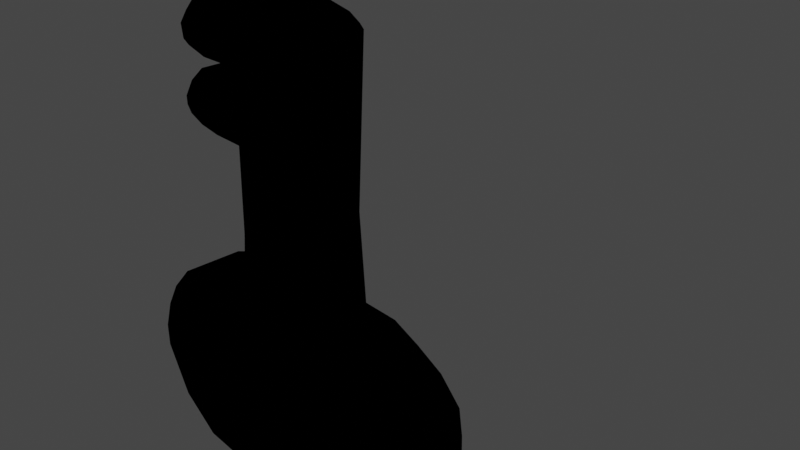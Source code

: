 # Source: iave.blend  (saved by Blender 3.6.11; exported with 4.5.12 LTS)
import bpy
from mathutils import Matrix  # noqa: F401  (used for matrix-valued properties, if any)

bpy.ops.wm.read_factory_settings(use_empty=True)
scene = bpy.context.scene
scene.name = 'Scene'

# ---- collections
col_collection = bpy.data.collections.new('Collection'); scene.collection.children.link(col_collection)

# ---- materials (node trees are filled in below, after node groups)
mat_material = bpy.data.materials.new('Material')
mat_material.alpha_threshold = 0.0
mat_material.use_transparent_shadow = False
mat_material.roughness = 0.5
mat_material.line_color = (0.0, 0.0, 0.0, 1.0)
mat_material_001 = bpy.data.materials.new('Material.001')
mat_material_001.alpha_threshold = 0.0
mat_material_001.use_transparent_shadow = False
mat_material_001.roughness = 0.5
mat_material_001.line_color = (0.0, 0.0, 0.0, 1.0)
mat_material_002 = bpy.data.materials.new('Material.002')
mat_material_002.alpha_threshold = 0.0
mat_material_002.use_transparent_shadow = False
mat_material_002.roughness = 0.5
mat_material_002.line_color = (0.0, 0.0, 0.0, 1.0)
mat_material_003 = bpy.data.materials.new('Material.003')
mat_material_003.alpha_threshold = 0.0
mat_material_003.use_backface_culling = True
mat_material_003.use_transparent_shadow = False
mat_material_003.roughness = 0.5
mat_material_003.line_color = (0.0, 0.0, 0.0, 1.0)

# ---- material node trees
mat_material.use_nodes = True; mat_material.node_tree.nodes.clear()
_N = mat_material.node_tree.nodes; _L = mat_material.node_tree.links
n0 = _N.new('ShaderNodeOutputMaterial'); n0.name = 'Material Output'; n0.location = (300, 300)
n1 = _N.new('ShaderNodeEmission'); n1.name = 'Emisión'; n1.location = (119, 256)
n1.inputs[0].default_value = (0.7379, 0.1912, 0.01471, 1.0)
_L.new(n1.outputs[0], n0.inputs[0])
n0.is_active_output = True
mat_material_001.use_nodes = True; mat_material_001.node_tree.nodes.clear()
_N = mat_material_001.node_tree.nodes; _L = mat_material_001.node_tree.links
n0 = _N.new('ShaderNodeOutputMaterial'); n0.name = 'Material Output'; n0.location = (300, 300)
n1 = _N.new('ShaderNodeEmission'); n1.name = 'Emisión'; n1.location = (119, 256)
n1.inputs[0].default_value = (0.4287, 0.1195, 0.0137, 1.0)
_L.new(n1.outputs[0], n0.inputs[0])
n0.is_active_output = True
mat_material_002.use_nodes = True; mat_material_002.node_tree.nodes.clear()
_N = mat_material_002.node_tree.nodes; _L = mat_material_002.node_tree.links
n0 = _N.new('ShaderNodeOutputMaterial'); n0.name = 'Material Output'; n0.location = (300, 300)
n1 = _N.new('ShaderNodeEmission'); n1.name = 'Emisión'; n1.location = (119, 256)
_L.new(n1.outputs[0], n0.inputs[0])
n0.is_active_output = True
mat_material_003.use_nodes = True; mat_material_003.node_tree.nodes.clear()
_N = mat_material_003.node_tree.nodes; _L = mat_material_003.node_tree.links
n0 = _N.new('ShaderNodeOutputMaterial'); n0.name = 'Material Output'; n0.location = (300, 300)
n1 = _N.new('ShaderNodeEmission'); n1.name = 'Emisión'; n1.location = (119, 256)
n1.inputs[0].default_value = (0.0, 0.0, 0.0, 1.0)
_L.new(n1.outputs[0], n0.inputs[0])
n0.is_active_output = True

# ---- world
world_world = bpy.data.worlds.new('World'); scene.world = world_world
world_world.use_nodes = True; world_world.node_tree.nodes.clear()
_N = world_world.node_tree.nodes; _L = world_world.node_tree.links
n0 = _N.new('ShaderNodeOutputWorld'); n0.name = 'World Output'; n0.location = (300, 300)
n1 = _N.new('ShaderNodeBackground'); n1.name = 'Background'; n1.location = (10, 300)
n1.inputs[0].default_value = (0.05088, 0.05088, 0.05088, 1.0)
_L.new(n1.outputs[0], n0.inputs[0])
n0.is_active_output = True
world_world.color = (0.05088, 0.05088, 0.05088)
world_world.use_sun_shadow = False
world_world.sun_shadow_jitter_overblur = 0.0

# ---- cameras
cam_camera = bpy.data.cameras.new('Camera')
cam_camera.clip_end = 100.0
cam_camera.ortho_scale = 7.314

# ---- lights
light_light = bpy.data.lights.new('Light', 'POINT')
light_light.transmission_factor = 0.0
light_light.energy = 1000.0
light_light.shadow_soft_size = 0.1
light_light.shadow_maximum_resolution = 0.006
light_light.use_absolute_resolution = True

# ---- meshes
me_cube = bpy.data.meshes.new('Cube')
me_cube.from_pydata([(-0.1215, -0.8703, 1.496), (-0.6671, -0.8703, 1.58), (-0.8145, -0.8703, 1.562), (-0.881, -0.8703, 1.507), (-0.8751, -0.8703, 1.451), (-0.8345, -0.8703, 1.394), (-0.2345, -1.0, 1.199), (-0.6868, -0.8703, 1.335), (-0.1519, -0.8703, 2.044), (-0.7937, -0.8703, 2.053), (-0.8515, -0.8703, 2.084), (-0.8699, -0.8703, 2.187), (-0.7554, -0.8703, 2.302), (-0.5349, -0.8703, 2.354), (-0.1461, -0.8703, 2.331), (0.3413, -0.8703, 2.235), (0.375, -0.8703, 2.207), (0.2743, -0.8703, 0.4476), (0.3644, -0.8703, -0.5167), (0.7807, -0.8703, -0.5465), (1.084, -0.8703, -0.6797), (1.39, -0.8703, -0.8436), (1.621, -0.8703, -1.088), (1.661, -0.8703, -1.369), (1.613, -0.8703, -1.728), (1.213, -0.8703, -2.142), (0.7216, -0.8703, -2.325), (0.1027, -0.8703, -2.356), (-0.9757, -0.8703, -2.261), (-1.389, -0.8703, -1.971), (-1.654, -0.8703, -1.487), (-1.66, -0.8703, -1.266), (-1.563, -0.8703, -0.9678), (-1.369, -0.8703, -0.7536), (-1.013, -0.8703, -0.6208), (-0.2123, -0.8703, -0.5337), (-0.1136, -0.8703, 0.3955), (-0.1136, -0.8703, 1.306), (0.6195, -0.8703, -0.8232), (0.4197, -0.8703, -0.8066), (0.8578, -0.8703, -0.9076), (1.094, -0.8703, -1.044), (1.239, -0.8703, -1.264), (1.236, -0.8703, -1.519), (1.111, -0.8703, -1.686), (0.9245, -0.8703, -1.858), (0.5856, -0.8703, -2.016), (0.1399, -0.8703, -2.087), (-0.486, -0.8703, -2.063), (-0.9176, -0.8703, -1.85), (-1.11, -0.8703, -1.62), (-1.201, -0.8703, -1.339), (-1.105, -0.8703, -1.111), (-0.9781, -0.8703, -0.9883), (-0.7759, -0.8703, -0.8598), (-0.2744, -0.8703, -0.7784), (-0.6868, -1.716, 1.335), (-0.8345, -1.716, 1.394), (-0.1519, -1.716, 2.044), (-0.7937, -1.716, 2.053), (-0.8699, -1.716, 2.187), (-0.7554, -1.716, 2.302), (-0.6671, -1.716, 1.58), (-0.1215, -1.716, 1.496), (-0.8751, -1.716, 1.451), (-0.881, -1.716, 1.507), (-0.8145, -1.716, 1.562), (-0.8515, -1.716, 2.084), (-0.5349, -1.716, 2.354), (-0.1461, -1.716, 2.331), (0.3413, -1.716, 2.235), (0.375, -1.716, 2.207), (0.2743, -1.716, 0.4476), (0.3644, -1.716, -0.5167), (0.4197, -1.716, -0.8066), (0.6195, -1.716, -0.8232), (0.8578, -1.716, -0.9076), (1.094, -1.716, -1.044), (1.239, -1.716, -1.264), (1.236, -1.716, -1.519), (1.111, -1.716, -1.686), (0.9245, -1.716, -1.858), (0.5856, -1.716, -2.016), (0.1399, -1.716, -2.087), (-0.486, -1.716, -2.063), (-0.9176, -1.716, -1.85), (-1.11, -1.716, -1.62), (-1.201, -1.716, -1.339), (-1.105, -1.716, -1.111), (-0.9781, -1.716, -0.9883), (-0.7759, -1.716, -0.8598), (-0.2744, -1.716, -0.7784), (-0.2123, -1.716, -0.5337), (-0.1136, -1.716, 0.3955), (-0.1136, -1.716, 1.306), (0.7807, -1.716, -0.5465), (1.084, -1.716, -0.6797), (1.39, -1.716, -0.8436), (1.621, -1.716, -1.088), (1.661, -1.716, -1.369), (1.613, -1.716, -1.728), (1.213, -1.716, -2.142), (0.7216, -1.716, -2.325), (0.1027, -1.716, -2.356), (-0.9757, -1.716, -2.261), (-1.389, -1.716, -1.971), (-1.654, -1.716, -1.487), (-1.66, -1.716, -1.266), (-1.563, -1.716, -0.9678), (-1.369, -1.716, -0.7536), (-1.013, -1.716, -0.6208), (-0.9123, -1.0, 1.295), (-0.7129, -1.0, 1.215), (-0.2664, -1.0, 1.925), (-0.8246, -1.0, 1.933), (-1.0, -1.0, 2.228), (-0.8166, -1.0, 2.411), (-0.6651, -1.0, 1.702), (-0.2504, -1.0, 1.638), (-0.992, -1.0, 1.407), (-1.008, -1.0, 1.558), (-0.8644, -1.0, 1.678), (-0.9601, -1.0, 2.005), (-0.5455, -1.0, 2.475), (-0.1308, -1.0, 2.451), (0.3955, -1.0, 2.348), (0.4991, -1.0, 2.26), (0.3955, -1.0, 0.4498), (0.4752, -1.0, -0.4034), (0.4123, -1.0, -0.9273), (0.5939, -1.0, -0.9423), (0.8071, -1.0, -1.018), (1.009, -1.0, -1.134), (1.118, -1.0, -1.3), (1.116, -1.0, -1.478), (1.021, -1.0, -1.604), (0.8563, -1.0, -1.756), (0.5499, -1.0, -1.899), (0.1327, -1.0, -1.965), (-0.4556, -1.0, -1.943), (-0.8414, -1.0, -1.752), (-1.002, -1.0, -1.561), (-1.072, -1.0, -1.345), (-1.003, -1.0, -1.181), (-0.9028, -1.0, -1.084), (-0.7321, -1.0, -0.9751), (-0.2671, -1.0, -0.8997), (-0.3222, -1.0, -0.4241), (-0.2345, -1.0, 0.4019), (-0.2345, -1.0, 1.191), (0.8101, -1.0, -0.4274), (1.137, -1.0, -0.5709), (1.464, -1.0, -0.7463), (1.735, -1.0, -1.033), (1.783, -1.0, -1.368), (1.727, -1.0, -1.783), (1.281, -1.0, -2.245), (0.7463, -1.0, -2.445), (0.1004, -1.0, -2.477), (-1.018, -1.0, -2.378), (-1.482, -1.0, -2.054), (-1.773, -1.0, -1.52), (-1.781, -1.0, -1.249), (-1.67, -1.0, -0.9058), (-1.439, -1.0, -0.6506), (-1.041, -1.0, -0.5023), (-0.7129, -1.586, 1.215), (-0.9123, -1.586, 1.295), (-0.2664, -1.586, 1.925), (-0.8246, -1.586, 1.933), (-1.0, -1.586, 2.228), (-0.8166, -1.586, 2.411), (-0.6651, -1.586, 1.702), (-0.2504, -1.586, 1.638), (-0.992, -1.586, 1.407), (-1.008, -1.586, 1.558), (-0.8644, -1.586, 1.678), (-0.9601, -1.586, 2.005), (-0.5455, -1.586, 2.475), (-0.1308, -1.586, 2.451), (0.3955, -1.586, 2.348), (0.4991, -1.586, 2.26), (0.3955, -1.586, 0.4498), (0.4752, -1.586, -0.4034), (0.4123, -1.586, -0.9273), (0.5939, -1.586, -0.9423), (0.8071, -1.586, -1.018), (1.009, -1.586, -1.134), (1.118, -1.586, -1.3), (1.116, -1.586, -1.478), (1.021, -1.586, -1.604), (0.8563, -1.586, -1.756), (0.5499, -1.586, -1.899), (0.1327, -1.586, -1.965), (-0.4556, -1.586, -1.943), (-0.8414, -1.586, -1.752), (-1.002, -1.586, -1.561), (-1.072, -1.586, -1.345), (-1.003, -1.586, -1.181), (-0.9028, -1.586, -1.084), (-0.7321, -1.586, -0.9751), (-0.2671, -1.586, -0.8997), (-0.3222, -1.586, -0.4241), (-0.2345, -1.586, 0.4019), (-0.2345, -1.586, 1.191), (0.8101, -1.586, -0.4274), (1.137, -1.586, -0.5709), (1.464, -1.586, -0.7463), (1.735, -1.586, -1.033), (1.783, -1.586, -1.368), (1.727, -1.586, -1.783), (1.281, -1.586, -2.245), (0.7463, -1.586, -2.445), (0.1004, -1.586, -2.477), (-1.018, -1.586, -2.378), (-1.482, -1.586, -2.054), (-1.773, -1.586, -1.52), (-1.781, -1.586, -1.249), (-1.67, -1.586, -0.9058), (-1.439, -1.586, -0.6506), (-1.041, -1.586, -0.5023), (-0.1376, -0.7939, 1.514), (-0.6665, -0.7978, 1.614), (-0.8287, -0.7987, 1.595), (-0.9151, -0.7992, 1.52), (-0.9083, -0.7985, 1.438), (-0.8565, -0.7987, 1.366), (-0.2464, -1.051, 1.26), (-0.6941, -0.798, 1.301), (-0.1706, -0.7949, 2.025), (-0.8025, -0.7984, 2.019), (-0.8812, -0.7992, 2.062), (-0.905, -0.7992, 2.198), (-0.7728, -0.7986, 2.333), (-0.5378, -0.7979, 2.387), (-0.1419, -0.7974, 2.364), (0.3567, -0.7985, 2.267), (0.4088, -0.7992, 2.221), (0.3063, -0.797, 0.4482), (0.3751, -0.7917, -0.5058), (0.7889, -0.7981, -0.513), (1.098, -0.7972, -0.6504), (1.41, -0.798, -0.8163), (1.653, -0.7987, -1.073), (1.695, -0.7978, -1.369), (1.645, -0.7988, -1.743), (1.232, -0.7983, -2.171), (0.7286, -0.7979, -2.359), (0.1021, -0.7974, -2.389), (-0.9878, -0.7985, -2.294), (-1.415, -0.7984, -1.995), (-1.687, -0.7984, -1.497), (-1.694, -0.7981, -1.261), (-1.593, -0.7983, -0.9503), (-1.389, -0.7984, -0.7245), (-1.021, -0.7978, -0.5879), (-0.2236, -0.7919, -0.5224), (-0.1456, -0.797, 0.3972), (-0.133, -0.7948, 1.288), (0.6133, -0.7959, -0.852), (0.4178, -0.7967, -0.8381), (0.8452, -0.7962, -0.9351), (1.076, -0.7951, -1.064), (1.214, -0.7946, -1.271), (1.212, -0.7944, -1.511), (1.089, -0.7962, -1.665), (0.9084, -0.7957, -1.834), (0.577, -0.7958, -1.988), (0.1381, -0.7961, -2.057), (-0.4791, -0.7952, -2.036), (-0.9004, -0.7953, -1.828), (-1.086, -0.7954, -1.607), (-1.177, -0.7941, -1.34), (-1.082, -0.7953, -1.127), (-0.9595, -0.7961, -1.012), (-0.766, -0.7953, -0.8859), (-0.2726, -0.7961, -0.8084), (-0.6941, -1.788, 1.301), (-0.8565, -1.787, 1.366), (-0.1706, -1.791, 2.025), (-0.8025, -1.788, 2.019), (-0.905, -1.787, 2.198), (-0.7728, -1.788, 2.333), (-0.6665, -1.788, 1.614), (-0.1376, -1.792, 1.514), (-0.9083, -1.788, 1.438), (-0.9151, -1.787, 1.52), (-0.8287, -1.787, 1.595), (-0.8812, -1.787, 2.062), (-0.5378, -1.788, 2.387), (-0.1419, -1.789, 2.364), (0.3567, -1.788, 2.267), (0.4088, -1.787, 2.221), (0.3063, -1.789, 0.4482), (0.3751, -1.794, -0.5058), (0.4178, -1.789, -0.8381), (0.6133, -1.79, -0.852), (0.8452, -1.79, -0.9351), (1.076, -1.791, -1.064), (1.214, -1.792, -1.271), (1.212, -1.792, -1.511), (1.089, -1.79, -1.665), (0.9084, -1.79, -1.834), (0.577, -1.79, -1.988), (0.1381, -1.79, -2.057), (-0.4791, -1.791, -2.036), (-0.9004, -1.791, -1.828), (-1.086, -1.791, -1.607), (-1.177, -1.792, -1.34), (-1.082, -1.791, -1.127), (-0.9595, -1.79, -1.012), (-0.766, -1.791, -0.8859), (-0.2726, -1.79, -0.8084), (-0.2236, -1.794, -0.5224), (-0.1456, -1.789, 0.3972), (-0.133, -1.791, 1.288), (0.7889, -1.788, -0.513), (1.098, -1.789, -0.6504), (1.41, -1.788, -0.8163), (1.653, -1.787, -1.073), (1.695, -1.788, -1.369), (1.645, -1.787, -1.743), (1.232, -1.788, -2.171), (0.7286, -1.788, -2.359), (0.1021, -1.789, -2.389), (-0.9878, -1.788, -2.294), (-1.415, -1.788, -1.995), (-1.687, -1.788, -1.497), (-1.694, -1.788, -1.261), (-1.593, -1.788, -0.9503), (-1.389, -1.788, -0.7245), (-1.021, -1.788, -0.5879), (-0.9585, -0.9717, 1.236), (-0.7289, -0.9715, 1.142), (-0.3131, -0.9571, 1.876), (-0.8431, -0.9716, 1.861), (-1.071, -0.9714, 2.25), (-0.853, -0.9717, 2.477), (-0.6638, -0.9714, 1.776), (-0.2932, -0.9516, 1.685), (-1.062, -0.9716, 1.38), (-1.077, -0.9714, 1.586), (-0.8941, -0.9717, 1.746), (-1.021, -0.9715, 1.961), (-0.5519, -0.9714, 2.55), (-0.1214, -0.9711, 2.525), (0.4279, -0.9716, 2.415), (0.5678, -0.9715, 2.289), (0.4697, -0.9702, 0.4511), (0.5231, -0.9587, -0.3545), (0.4077, -0.9706, -1.002), (0.5784, -0.9697, -1.015), (0.7761, -0.97, -1.085), (0.9586, -0.9685, -1.188), (1.048, -0.9677, -1.32), (1.047, -0.9674, -1.455), (0.966, -0.97, -1.554), (0.8151, -0.9694, -1.695), (0.5282, -0.9696, -1.829), (0.1283, -0.97, -1.891), (-0.4374, -0.9688, -1.871), (-0.7959, -0.9689, -1.694), (-0.938, -0.969, -1.525), (-0.9997, -0.9668, -1.348), (-0.9422, -0.9689, -1.222), (-0.8569, -0.9699, -1.142), (-0.7058, -0.9689, -1.044), (-0.2627, -0.9699, -0.9737), (-0.371, -0.9595, -0.3754), (-0.3087, -0.9703, 0.4059), (-0.2832, -0.9567, 1.145), (0.8281, -0.9715, -0.3548), (1.17, -0.9709, -0.5039), (1.509, -0.9714, -0.687), (1.803, -0.9717, -1.001), (1.858, -0.9714, -1.368), (1.794, -0.9717, -1.816), (1.322, -0.9716, -2.308), (0.7614, -0.9714, -2.518), (0.099, -0.9711, -2.551), (-1.044, -0.9716, -2.449), (-1.537, -0.9716, -2.104), (-1.846, -0.9716, -1.539), (-1.855, -0.9715, -1.238), (-1.735, -0.9716, -0.8683), (-1.481, -0.9716, -0.5887), (-1.058, -0.9713, -0.4296), (-0.7289, -1.615, 1.142), (-0.9585, -1.614, 1.236), (-0.3131, -1.629, 1.876), (-0.8431, -1.615, 1.861), (-1.071, -1.615, 2.25), (-0.853, -1.614, 2.477), (-0.6638, -1.615, 1.776), (-0.2932, -1.635, 1.685), (-1.062, -1.615, 1.38), (-1.077, -1.615, 1.586), (-0.8941, -1.614, 1.746), (-1.021, -1.615, 1.961), (-0.5519, -1.615, 2.55), (-0.1214, -1.615, 2.525), (0.4279, -1.615, 2.415), (0.5678, -1.615, 2.289), (0.4697, -1.616, 0.4511), (0.5231, -1.627, -0.3545), (0.4077, -1.616, -1.002), (0.5784, -1.616, -1.015), (0.7761, -1.616, -1.085), (0.9586, -1.618, -1.188), (1.048, -1.618, -1.32), (1.047, -1.619, -1.455), (0.966, -1.616, -1.554), (0.8151, -1.617, -1.695), (0.5282, -1.617, -1.829), (0.1283, -1.616, -1.891), (-0.4374, -1.617, -1.871), (-0.7959, -1.617, -1.694), (-0.938, -1.617, -1.525), (-0.9997, -1.619, -1.348), (-0.9422, -1.617, -1.222), (-0.8569, -1.616, -1.142), (-0.7058, -1.617, -1.044), (-0.2627, -1.616, -0.9737), (-0.371, -1.627, -0.3754), (-0.3087, -1.616, 0.4059), (-0.2832, -1.629, 1.145), (0.8281, -1.615, -0.3548), (1.17, -1.615, -0.5039), (1.509, -1.615, -0.687), (1.803, -1.614, -1.001), (1.858, -1.615, -1.368), (1.794, -1.614, -1.816), (1.322, -1.615, -2.308), (0.7614, -1.615, -2.518), (0.099, -1.615, -2.551), (-1.044, -1.615, -2.449), (-1.537, -1.615, -2.104), (-1.846, -1.615, -1.539), (-1.855, -1.615, -1.238), (-1.735, -1.615, -0.8683), (-1.481, -1.615, -0.5887), (-1.058, -1.615, -0.4296), (-1.376, -1.726, -1.075), (-1.381, -1.726, -0.9274), (-1.152, -1.726, -0.6984), (-0.9416, -1.726, -0.5887), (-0.641, -1.726, -0.6077), (-0.9655, -1.726, -0.7366), (-1.218, -1.726, -0.9035), (-0.8118, -1.726, 1.424), (-0.7211, -1.726, 1.476), (-0.4778, -1.726, 1.533), (-0.7784, -1.726, 1.581), (-0.8309, -1.726, 1.514), (-0.8404, -1.726, 2.182), (-0.7545, -1.726, 2.259), (-0.6639, -1.726, 2.325), (-0.4444, -1.726, 2.34), (-0.6591, -1.726, 2.383), (-0.8213, -1.726, 2.311), (0.9845, -1.736, -2.219), (1.163, -1.736, -2.172), (1.272, -1.736, -2.032), (1.123, -1.736, -2.157)], [(6, 112), (227, 333)], [(7, 5, 4, 3, 2, 1, 0, 8, 9, 10, 11, 12, 13, 14, 15, 16, 17, 18, 35, 36, 37), (56, 94, 93, 92, 73, 72, 71, 70, 69, 68, 61, 60, 67, 59, 58, 63, 62, 66, 65, 64, 57), (39, 18, 19, 38), (38, 19, 20, 40), (40, 20, 21, 41), (41, 21, 22, 42), (42, 22, 23, 43), (43, 23, 24, 44), (44, 24, 25, 45), (45, 25, 26, 46), (46, 26, 27, 47), (47, 27, 28, 48), (48, 28, 29, 49), (49, 29, 30, 50), (50, 30, 31, 51), (51, 31, 32, 52), (52, 32, 33, 53), (53, 33, 34, 54), (54, 34, 35, 55), (55, 35, 18, 39), (74, 75, 95, 73), (75, 76, 96, 95), (76, 77, 97, 96), (77, 78, 98, 97), (78, 79, 99, 98), (79, 80, 100, 99), (80, 81, 101, 100), (81, 82, 102, 101), (82, 83, 103, 102), (83, 84, 104, 103), (84, 85, 105, 104), (85, 86, 106, 105), (86, 87, 107, 106), (87, 88, 108, 107), (88, 89, 109, 108), (89, 90, 110, 109), (90, 91, 92, 110), (91, 74, 73, 92), (154, 153, 208, 209), (128, 127, 182, 183), (155, 154, 209, 210), (129, 130, 185, 184), (156, 155, 210, 211), (130, 131, 186, 185), (157, 156, 211, 212), (131, 132, 187, 186), (158, 157, 212, 213), (132, 133, 188, 187), (159, 158, 213, 214), (133, 134, 189, 188), (160, 159, 214, 215), (134, 135, 190, 189), (161, 160, 215, 216), (135, 136, 191, 190), (162, 161, 216, 217), (136, 137, 192, 191), (163, 162, 217, 218), (137, 138, 193, 192), (111, 112, 166, 167), (164, 163, 218, 219), (138, 139, 194, 193), (114, 113, 168, 169), (165, 164, 219, 220), (139, 140, 195, 194), (116, 115, 170, 171), (147, 165, 220, 202), (140, 141, 196, 195), (146, 129, 184, 201), (141, 142, 197, 196), (118, 117, 172, 173), (142, 143, 198, 197), (120, 119, 174, 175), (143, 144, 199, 198), (117, 121, 176, 172), (144, 145, 200, 199), (115, 122, 177, 170), (145, 146, 201, 200), (121, 120, 175, 176), (148, 147, 202, 203), (119, 111, 167, 174), (149, 148, 203, 204), (122, 114, 169, 177), (112, 149, 204, 166), (113, 118, 173, 168), (123, 116, 171, 178), (150, 128, 183, 205), (124, 123, 178, 179), (151, 150, 205, 206), (125, 124, 179, 180), (152, 151, 206, 207), (126, 125, 180, 181), (153, 152, 207, 208), (127, 126, 181, 182), (5, 7, 112, 111), (9, 8, 113, 114), (12, 11, 115, 116), (0, 1, 117, 118), (3, 4, 119, 120), (1, 2, 121, 117), (11, 10, 122, 115), (2, 3, 120, 121), (4, 5, 111, 119), (10, 9, 114, 122), (8, 0, 118, 113), (13, 12, 116, 123), (14, 13, 123, 124), (15, 14, 124, 125), (16, 15, 125, 126), (17, 16, 126, 127), (18, 17, 127, 128), (39, 38, 130, 129), (38, 40, 131, 130), (40, 41, 132, 131), (41, 42, 133, 132), (42, 43, 134, 133), (43, 44, 135, 134), (44, 45, 136, 135), (45, 46, 137, 136), (46, 47, 138, 137), (47, 48, 139, 138), (48, 49, 140, 139), (49, 50, 141, 140), (50, 51, 142, 141), (51, 52, 143, 142), (52, 53, 144, 143), (53, 54, 145, 144), (54, 55, 146, 145), (36, 35, 147, 148), (37, 36, 148, 149), (7, 37, 149, 112), (19, 18, 128, 150), (20, 19, 150, 151), (21, 20, 151, 152), (22, 21, 152, 153), (23, 22, 153, 154), (24, 23, 154, 155), (25, 24, 155, 156), (26, 25, 156, 157), (27, 26, 157, 158), (28, 27, 158, 159), (29, 28, 159, 160), (30, 29, 160, 161), (31, 30, 161, 162), (32, 31, 162, 163), (33, 32, 163, 164), (34, 33, 164, 165), (35, 34, 165, 147), (55, 39, 129, 146), (56, 57, 167, 166), (58, 59, 169, 168), (60, 61, 171, 170), (62, 63, 173, 172), (64, 65, 175, 174), (66, 62, 172, 176), (67, 60, 170, 177), (65, 66, 176, 175), (57, 64, 174, 167), (59, 67, 177, 169), (63, 58, 168, 173), (61, 68, 178, 171), (68, 69, 179, 178), (69, 70, 180, 179), (70, 71, 181, 180), (71, 72, 182, 181), (72, 73, 183, 182), (75, 74, 184, 185), (76, 75, 185, 186), (77, 76, 186, 187), (78, 77, 187, 188), (79, 78, 188, 189), (80, 79, 189, 190), (81, 80, 190, 191), (82, 81, 191, 192), (83, 82, 192, 193), (84, 83, 193, 194), (85, 84, 194, 195), (86, 85, 195, 196), (87, 86, 196, 197), (88, 87, 197, 198), (89, 88, 198, 199), (90, 89, 199, 200), (91, 90, 200, 201), (92, 93, 203, 202), (93, 94, 204, 203), (94, 56, 166, 204), (73, 95, 205, 183), (95, 96, 206, 205), (96, 97, 207, 206), (97, 98, 208, 207), (98, 99, 209, 208), (99, 100, 210, 209), (100, 101, 211, 210), (101, 102, 212, 211), (102, 103, 213, 212), (103, 104, 214, 213), (104, 105, 215, 214), (105, 106, 216, 215), (106, 107, 217, 216), (107, 108, 218, 217), (108, 109, 219, 218), (109, 110, 220, 219), (110, 92, 202, 220), (74, 91, 201, 184), (228, 258, 257, 256, 239, 238, 237, 236, 235, 234, 233, 232, 231, 230, 229, 221, 222, 223, 224, 225, 226), (277, 278, 285, 286, 287, 283, 284, 279, 280, 288, 281, 282, 289, 290, 291, 292, 293, 294, 313, 314, 315), (260, 259, 240, 239), (259, 261, 241, 240), (261, 262, 242, 241), (262, 263, 243, 242), (263, 264, 244, 243), (264, 265, 245, 244), (265, 266, 246, 245), (266, 267, 247, 246), (267, 268, 248, 247), (268, 269, 249, 248), (269, 270, 250, 249), (270, 271, 251, 250), (271, 272, 252, 251), (272, 273, 253, 252), (273, 274, 254, 253), (274, 275, 255, 254), (275, 276, 256, 255), (276, 260, 239, 256), (295, 294, 316, 296), (296, 316, 317, 297), (297, 317, 318, 298), (298, 318, 319, 299), (299, 319, 320, 300), (300, 320, 321, 301), (301, 321, 322, 302), (302, 322, 323, 303), (303, 323, 324, 304), (304, 324, 325, 305), (305, 325, 326, 306), (306, 326, 327, 307), (307, 327, 328, 308), (308, 328, 329, 309), (309, 329, 330, 310), (310, 330, 331, 311), (311, 331, 313, 312), (312, 313, 294, 295), (375, 430, 429, 374), (349, 404, 403, 348), (376, 431, 430, 375), (350, 405, 406, 351), (377, 432, 431, 376), (351, 406, 407, 352), (378, 433, 432, 377), (352, 407, 408, 353), (379, 434, 433, 378), (353, 408, 409, 354), (380, 435, 434, 379), (354, 409, 410, 355), (381, 436, 435, 380), (355, 410, 411, 356), (382, 437, 436, 381), (356, 411, 412, 357), (383, 438, 437, 382), (357, 412, 413, 358), (384, 439, 438, 383), (358, 413, 414, 359), (332, 388, 387, 333), (385, 440, 439, 384), (359, 414, 415, 360), (335, 390, 389, 334), (386, 441, 440, 385), (360, 415, 416, 361), (337, 392, 391, 336), (368, 423, 441, 386), (361, 416, 417, 362), (367, 422, 405, 350), (362, 417, 418, 363), (339, 394, 393, 338), (363, 418, 419, 364), (341, 396, 395, 340), (364, 419, 420, 365), (338, 393, 397, 342), (365, 420, 421, 366), (336, 391, 398, 343), (366, 421, 422, 367), (342, 397, 396, 341), (369, 424, 423, 368), (340, 395, 388, 332), (370, 425, 424, 369), (343, 398, 390, 335), (333, 387, 425, 370), (334, 389, 394, 339), (344, 399, 392, 337), (371, 426, 404, 349), (345, 400, 399, 344), (372, 427, 426, 371), (346, 401, 400, 345), (373, 428, 427, 372), (347, 402, 401, 346), (374, 429, 428, 373), (348, 403, 402, 347), (226, 332, 333, 228), (230, 335, 334, 229), (233, 337, 336, 232), (221, 339, 338, 222), (224, 341, 340, 225), (222, 338, 342, 223), (232, 336, 343, 231), (223, 342, 341, 224), (225, 340, 332, 226), (231, 343, 335, 230), (229, 334, 339, 221), (234, 344, 337, 233), (235, 345, 344, 234), (236, 346, 345, 235), (237, 347, 346, 236), (238, 348, 347, 237), (239, 349, 348, 238), (260, 350, 351, 259), (259, 351, 352, 261), (261, 352, 353, 262), (262, 353, 354, 263), (263, 354, 355, 264), (264, 355, 356, 265), (265, 356, 357, 266), (266, 357, 358, 267), (267, 358, 359, 268), (268, 359, 360, 269), (269, 360, 361, 270), (270, 361, 362, 271), (271, 362, 363, 272), (272, 363, 364, 273), (273, 364, 365, 274), (274, 365, 366, 275), (275, 366, 367, 276), (257, 369, 368, 256), (258, 370, 369, 257), (228, 333, 370, 258), (240, 371, 349, 239), (241, 372, 371, 240), (242, 373, 372, 241), (243, 374, 373, 242), (244, 375, 374, 243), (245, 376, 375, 244), (246, 377, 376, 245), (247, 378, 377, 246), (248, 379, 378, 247), (249, 380, 379, 248), (250, 381, 380, 249), (251, 382, 381, 250), (252, 383, 382, 251), (253, 384, 383, 252), (254, 385, 384, 253), (255, 386, 385, 254), (256, 368, 386, 255), (276, 367, 350, 260), (277, 387, 388, 278), (279, 389, 390, 280), (281, 391, 392, 282), (283, 393, 394, 284), (285, 395, 396, 286), (287, 397, 393, 283), (288, 398, 391, 281), (286, 396, 397, 287), (278, 388, 395, 285), (280, 390, 398, 288), (284, 394, 389, 279), (282, 392, 399, 289), (289, 399, 400, 290), (290, 400, 401, 291), (291, 401, 402, 292), (292, 402, 403, 293), (293, 403, 404, 294), (296, 406, 405, 295), (297, 407, 406, 296), (298, 408, 407, 297), (299, 409, 408, 298), (300, 410, 409, 299), (301, 411, 410, 300), (302, 412, 411, 301), (303, 413, 412, 302), (304, 414, 413, 303), (305, 415, 414, 304), (306, 416, 415, 305), (307, 417, 416, 306), (308, 418, 417, 307), (309, 419, 418, 308), (310, 420, 419, 309), (311, 421, 420, 310), (312, 422, 421, 311), (313, 423, 424, 314), (314, 424, 425, 315), (315, 425, 387, 277), (294, 404, 426, 316), (316, 426, 427, 317), (317, 427, 428, 318), (318, 428, 429, 319), (319, 429, 430, 320), (320, 430, 431, 321), (321, 431, 432, 322), (322, 432, 433, 323), (323, 433, 434, 324), (324, 434, 435, 325), (325, 435, 436, 326), (326, 436, 437, 327), (327, 437, 438, 328), (328, 438, 439, 329), (329, 439, 440, 330), (330, 440, 441, 331), (331, 441, 423, 313), (295, 405, 422, 312), (455, 456, 457, 458, 459, 454), (443, 444, 445, 446, 447, 448, 442), (450, 451, 452, 453, 449), (461, 462, 463, 460)])
me_cube.polygons.foreach_set('material_index', [0, 0, 0, 0, 0, 0, 0, 0, 0, 0, 0, 0, 0, 0, 0, 0, 0, 0, 0, 0, 0, 0, 0, 0, 0, 0, 0, 0, 0, 0, 0, 0, 0, 0, 0, 0, 0, 0, 1, 1, 1, 1, 1, 1, 1, 1, 1, 1, 1, 1, 1, 1, 1, 1, 1, 1, 1, 1, 1, 1, 1, 1, 1, 1, 1, 1, 1, 1, 1, 1, 1, 1, 1, 1, 1, 1, 1, 1, 1, 1, 1, 1, 1, 1, 1, 1, 1, 1, 1, 1, 1, 1, 1, 1, 1, 1, 1, 1, 1, 1, 1, 1, 1, 1, 1, 1, 1, 1, 1, 1, 1, 1, 1, 1, 1, 1, 1, 1, 1, 1, 1, 1, 1, 1, 1, 1, 1, 1, 1, 1, 1, 1, 1, 1, 1, 1, 1, 1, 1, 1, 1, 1, 1, 1, 1, 1, 1, 1, 1, 1, 1, 1, 1, 1, 1, 1, 1, 1, 1, 1, 1, 1, 1, 1, 1, 1, 1, 1, 1, 1, 1, 1, 1, 1, 1, 1, 1, 1, 1, 1, 1, 1, 1, 1, 1, 1, 1, 1, 1, 1, 1, 1, 1, 1, 1, 1, 1, 1, 1, 1, 1, 1, 1, 3, 3, 3, 3, 3, 3, 3, 3, 3, 3, 3, 3, 3, 3, 3, 3, 3, 3, 3, 3, 3, 3, 3, 3, 3, 3, 3, 3, 3, 3, 3, 3, 3, 3, 3, 3, 3, 3, 3, 3, 3, 3, 3, 3, 3, 3, 3, 3, 3, 3, 3, 3, 3, 3, 3, 3, 3, 3, 3, 3, 3, 3, 3, 3, 3, 3, 3, 3, 3, 3, 3, 3, 3, 3, 3, 3, 3, 3, 3, 3, 3, 3, 3, 3, 3, 3, 3, 3, 3, 3, 3, 3, 3, 3, 3, 3, 3, 3, 3, 3, 3, 3, 3, 3, 3, 3, 3, 3, 3, 3, 3, 3, 3, 3, 3, 3, 3, 3, 3, 3, 3, 3, 3, 3, 3, 3, 3, 3, 3, 3, 3, 3, 3, 3, 3, 3, 3, 3, 3, 3, 3, 3, 3, 3, 3, 3, 3, 3, 3, 3, 3, 3, 3, 3, 3, 3, 3, 3, 3, 3, 3, 3, 3, 3, 3, 3, 3, 3, 3, 3, 3, 3, 3, 3, 3, 3, 3, 3, 3, 3, 3, 3, 3, 3, 3, 3, 3, 3, 3, 3, 3, 3, 3, 3, 3, 3, 3, 3, 3, 3, 3, 3, 3, 2, 2, 2, 2])
_uv = me_cube.uv_layers.new(name='UVMap')
_uv.uv.foreach_set('vector', [0.0, 0.0, 0.0, 0.0, 0.0, 0.0, 0.0, 0.0, 0.0, 0.0, 0.0, 0.0, 0.0, 0.0, 0.0, 0.0, 0.0, 0.0, 0.0, 0.0, 0.0, 0.0, 0.0, 0.0, 0.0, 0.0, 0.0, 0.0, 0.0, 0.0, 0.0, 0.0, 0.0, 0.0, 0.0, 0.0, 0.0, 0.0, 0.0, 0.0, 0.0, 0.0, 0.0, 0.0, 0.0, 0.0, 0.0, 0.0, 0.0, 0.0, 0.0, 0.0, 0.0, 0.0, 0.0, 0.0, 0.0, 0.0, 0.0, 0.0, 0.0, 0.0, 0.0, 0.0, 0.0, 0.0, 0.0, 0.0, 0.0, 0.0, 0.0, 0.0, 0.0, 0.0, 0.0, 0.0, 0.0, 0.0, 0.0, 0.0, 0.0, 0.0, 0.0, 0.0, 0.0, 0.0, 0.0, 0.0, 0.0, 0.0, 0.0, 0.0, 0.0, 0.0, 0.0, 0.0, 0.0, 0.0, 0.0, 0.0, 0.0, 0.0, 0.0, 0.0, 0.0, 0.0, 0.0, 0.0, 0.0, 0.0, 0.0, 0.0, 0.0, 0.0, 0.0, 0.0, 0.0, 0.0, 0.0, 0.0, 0.0, 0.0, 0.0, 0.0, 0.0, 0.0, 0.0, 0.0, 0.0, 0.0, 0.0, 0.0, 0.0, 0.0, 0.0, 0.0, 0.0, 0.0, 0.0, 0.0, 0.0, 0.0, 0.0, 0.0, 0.0, 0.0, 0.0, 0.0, 0.0, 0.0, 0.0, 0.0, 0.0, 0.0, 0.0, 0.0, 0.0, 0.0, 0.0, 0.0, 0.0, 0.0, 0.0, 0.0, 0.0, 0.0, 0.0, 0.0, 0.0, 0.0, 0.0, 0.0, 0.0, 0.0, 0.0, 0.0, 0.0, 0.0, 0.0, 0.0, 0.0, 0.0, 0.0, 0.0, 0.0, 0.0, 0.0, 0.0, 0.0, 0.0, 0.0, 0.0, 0.0, 0.0, 0.0, 0.0, 0.0, 0.0, 0.0, 0.0, 0.0, 0.0, 0.0, 0.0, 0.0, 0.0, 0.0, 0.0, 0.0, 0.0, 0.0, 0.0, 0.0, 0.0, 0.0, 0.0, 0.0, 0.0, 0.0, 0.0, 0.0, 0.0, 0.0, 0.0, 0.0, 0.0, 0.0, 0.0, 0.0, 0.0, 0.0, 0.0, 0.0, 0.0, 0.0, 0.0, 0.0, 0.0, 0.0, 0.0, 0.0, 0.0, 0.0, 0.0, 0.0, 0.0, 0.0, 0.0, 0.0, 0.0, 0.0, 0.0, 0.0, 0.0, 0.0, 0.0, 0.0, 0.0, 0.0, 0.0, 0.0, 0.0, 0.0, 0.0, 0.0, 0.0, 0.0, 0.0, 0.0, 0.0, 0.0, 0.0, 0.0, 0.0, 0.0, 0.0, 0.0, 0.0, 0.0, 0.0, 0.0, 0.0, 0.0, 0.0, 0.0, 0.0, 0.0, 0.0, 0.0, 0.0, 0.0, 0.0, 0.0, 0.0, 0.0, 0.0, 0.0, 0.0, 0.0, 0.0, 0.0, 0.0, 0.0, 0.0, 0.0, 0.0, 0.0, 0.0, 0.0, 0.0, 0.0, 0.0, 0.0, 0.0, 0.0, 0.0, 0.0, 0.0, 0.0, 0.0, 0.0, 0.0, 0.0, 0.0, 0.0, 0.0, 0.0, 0.0, 0.0, 0.0, 0.0, 0.0, 0.0, 0.0, 0.0, 0.0, 0.0, 0.0, 0.0, 0.0, 0.0, 0.0, 0.0, 0.0, 0.0, 0.0, 0.0, 0.0, 0.0, 0.0, 0.0, 0.0, 0.0, 0.0, 0.0, 0.0, 0.0, 0.0, 0.0, 0.0, 0.0, 0.0, 0.0, 0.0, 0.0, 0.0, 0.0, 0.0, 0.0, 0.0, 0.0, 0.0, 0.0, 0.0, 0.0, 0.0, 0.0, 0.0, 0.0, 0.0, 0.0, 0.0, 0.0, 0.0, 0.0, 0.0, 0.0, 0.0, 0.0, 0.0, 0.0, 0.0, 0.0, 0.0, 0.0, 0.0, 0.0, 0.0, 0.0, 0.0, 0.0, 0.0, 0.0, 0.0, 0.0, 0.0, 0.0, 0.0, 0.0, 0.0, 0.0, 0.0, 0.0, 0.0, 0.0, 0.0, 0.0, 0.0, 0.0, 0.0, 0.0, 0.0, 0.0, 0.0, 0.0, 0.0, 0.0, 0.0, 0.0, 0.0, 0.0, 0.0, 0.0, 0.0, 0.0, 0.0, 0.0, 0.0, 0.0, 0.0, 0.0, 0.0, 0.0, 0.0, 0.0, 0.0, 0.0, 0.0, 0.0, 0.0, 0.0, 0.0, 0.0, 0.0, 0.0, 0.0, 0.0, 0.0, 0.0, 0.0, 0.0, 0.0, 0.0, 0.0, 0.0, 0.0, 0.0, 0.0, 0.0, 0.0, 0.0, 0.0, 0.0, 0.0, 0.0, 0.0, 0.0, 0.0, 0.0, 0.0, 0.0, 0.0, 0.0, 0.0, 0.0, 0.0, 0.0, 0.0, 0.0, 0.0, 0.0, 0.0, 0.0, 0.0, 0.0, 0.0, 0.0, 0.0, 0.0, 0.0, 0.0, 0.0, 0.0, 0.0, 0.0, 0.0, 0.0, 0.0, 0.0, 0.0, 0.0, 0.0, 0.0, 0.0, 0.0, 0.0, 0.0, 0.0, 0.0, 0.0, 0.0, 0.0, 0.0, 0.0, 0.0, 0.0, 0.0, 0.0, 0.0, 0.0, 0.0, 0.0, 0.0, 0.0, 0.0, 0.0, 0.0, 0.0, 0.0, 0.0, 0.0, 0.0, 0.0, 0.0, 0.0, 0.0, 0.0, 0.0, 0.0, 0.0, 0.0, 0.0, 0.0, 0.0, 0.0, 0.0, 0.0, 0.0, 0.0, 0.0, 0.0, 0.0, 0.0, 0.0, 0.0, 0.0, 0.0, 0.0, 0.0, 0.0, 0.0, 0.0, 0.0, 0.0, 0.0, 0.0, 0.0, 0.0, 0.0, 0.0, 0.0, 0.0, 0.0, 0.0, 0.0, 0.0, 0.0, 0.0, 0.0, 0.0, 0.0, 0.0, 0.0, 0.0, 0.0, 0.0, 0.0, 0.0, 0.0, 0.0, 0.0, 0.0, 0.0, 0.0, 0.0, 0.0, 0.0, 0.0, 0.0, 0.0, 0.0, 0.0, 0.0, 0.0, 0.0, 0.0, 0.0, 0.0, 0.0, 0.0, 0.0, 0.0, 0.0, 0.0, 0.0, 0.0, 0.0, 0.0, 0.0, 0.0, 0.0, 0.0, 0.0, 0.0, 0.0, 0.0, 0.0, 0.0, 0.0, 0.0, 0.0, 0.0, 0.0, 0.0, 0.0, 0.0, 0.0, 0.0, 0.0, 0.0, 0.0, 0.0, 0.0, 0.0, 0.0, 0.0, 0.0, 0.0, 0.0, 0.0, 0.0, 0.0, 0.0, 0.0, 0.0, 0.0, 0.0, 0.0, 0.0, 0.0, 0.0, 0.0, 0.0, 0.0, 0.0, 0.0, 0.0, 0.0, 0.0, 0.0, 0.0, 0.0, 0.0, 0.0, 0.0, 0.0, 0.0, 0.0, 0.0, 0.0, 0.0, 0.0, 0.0, 0.0, 0.0, 0.0, 0.0, 0.0, 0.0, 0.0, 0.0, 0.0, 0.0, 0.0, 0.0, 0.0, 0.0, 0.0, 0.0, 0.0, 0.0, 0.0, 0.0, 0.0, 0.0, 0.0, 0.0, 0.0, 0.0, 0.0, 0.0, 0.0, 0.0, 0.0, 0.0, 0.0, 0.0, 0.0, 0.0, 0.0, 0.0, 0.0, 0.0, 0.0, 0.0, 0.0, 0.0, 0.0, 0.0, 0.0, 0.0, 0.0, 0.0, 0.0, 0.0, 0.0, 0.0, 0.0, 0.0, 0.0, 0.0, 0.0, 0.0, 0.0, 0.0, 0.0, 0.0, 0.0, 0.0, 0.0, 0.0, 0.0, 0.0, 0.0, 0.0, 0.0, 0.0, 0.0, 0.0, 0.0, 0.0, 0.0, 0.0, 0.0, 0.0, 0.0, 0.0, 0.0, 0.0, 0.0, 0.0, 0.0, 0.0, 0.0, 0.0, 0.0, 0.0, 0.0, 0.0, 0.0, 0.0, 0.0, 0.0, 0.0, 0.0, 0.0, 0.0, 0.0, 0.0, 0.0, 0.0, 0.0, 0.0, 0.0, 0.0, 0.0, 0.0, 0.0, 0.0, 0.0, 0.0, 0.0, 0.0, 0.0, 0.0, 0.0, 0.0, 0.0, 0.0, 0.0, 0.0, 0.0, 0.0, 0.0, 0.0, 0.0, 0.0, 0.0, 0.0, 0.0, 0.0, 0.0, 0.0, 0.0, 0.0, 0.0, 0.0, 0.0, 0.0, 0.0, 0.0, 0.0, 0.0, 0.0, 0.0, 0.0, 0.0, 0.0, 0.0, 0.0, 0.0, 0.0, 0.0, 0.0, 0.0, 0.0, 0.0, 0.0, 0.0, 0.0, 0.0, 0.0, 0.0, 0.0, 0.0, 0.0, 0.0, 0.0, 0.0, 0.0, 0.0, 0.0, 0.0, 0.0, 0.0, 0.0, 0.0, 0.0, 0.0, 0.0, 0.0, 0.0, 0.0, 0.0, 0.0, 0.0, 0.0, 0.0, 0.0, 0.0, 0.0, 0.0, 0.0, 0.0, 0.0, 0.0, 0.0, 0.0, 0.0, 0.0, 0.0, 0.0, 0.0, 0.0, 0.0, 0.0, 0.0, 0.0, 0.0, 0.0, 0.0, 0.0, 0.0, 0.0, 0.0, 0.0, 0.0, 0.0, 0.0, 0.0, 0.0, 0.0, 0.0, 0.0, 0.0, 0.0, 0.0, 0.0, 0.0, 0.0, 0.0, 0.0, 0.0, 0.0, 0.0, 0.0, 0.0, 0.0, 0.0, 0.0, 0.0, 0.0, 0.0, 0.0, 0.0, 0.0, 0.0, 0.0, 0.0, 0.0, 0.0, 0.0, 0.0, 0.0, 0.0, 0.0, 0.0, 0.0, 0.0, 0.0, 0.0, 0.0, 0.0, 0.0, 0.0, 0.0, 0.0, 0.0, 0.0, 0.0, 0.0, 0.0, 0.0, 0.0, 0.0, 0.0, 0.0, 0.0, 0.0, 0.0, 0.0, 0.0, 0.0, 0.0, 0.0, 0.0, 0.0, 0.0, 0.0, 0.0, 0.0, 0.0, 0.0, 0.0, 0.0, 0.0, 0.0, 0.0, 0.0, 0.0, 0.0, 0.0, 0.0, 0.0, 0.0, 0.0, 0.0, 0.0, 0.0, 0.0, 0.0, 0.0, 0.0, 0.0, 0.0, 0.0, 0.0, 0.0, 0.0, 0.0, 0.0, 0.0, 0.0, 0.0, 0.0, 0.0, 0.0, 0.0, 0.0, 0.0, 0.0, 0.0, 0.0, 0.0, 0.0, 0.0, 0.0, 0.0, 0.0, 0.0, 0.0, 0.0, 0.0, 0.0, 0.0, 0.0, 0.0, 0.0, 0.0, 0.0, 0.0, 0.0, 0.0, 0.0, 0.0, 0.0, 0.0, 0.0, 0.0, 0.0, 0.0, 0.0, 0.0, 0.0, 0.0, 0.0, 0.0, 0.0, 0.0, 0.0, 0.0, 0.0, 0.0, 0.0, 0.0, 0.0, 0.0, 0.0, 0.0, 0.0, 0.0, 0.0, 0.0, 0.0, 0.0, 0.0, 0.0, 0.0, 0.0, 0.0, 0.0, 0.0, 0.0, 0.0, 0.0, 0.0, 0.0, 0.0, 0.0, 0.0, 0.0, 0.0, 0.0, 0.0, 0.0, 0.0, 0.0, 0.0, 0.0, 0.0, 0.0, 0.0, 0.0, 0.0, 0.0, 0.0, 0.0, 0.0, 0.0, 0.0, 0.0, 0.0, 0.0, 0.0, 0.0, 0.0, 0.0, 0.0, 0.0, 0.0, 0.0, 0.0, 0.0, 0.0, 0.0, 0.0, 0.0, 0.0, 0.0, 0.0, 0.0, 0.0, 0.0, 0.0, 0.0, 0.0, 0.0, 0.0, 0.0, 0.0, 0.0, 0.0, 0.0, 0.0, 0.0, 0.0, 0.0, 0.0, 0.0, 0.0, 0.0, 0.0, 0.0, 0.0, 0.0, 0.0, 0.0, 0.0, 0.0, 0.0, 0.0, 0.0, 0.0, 0.0, 0.0, 0.0, 0.0, 0.0, 0.0, 0.0, 0.0, 0.0, 0.0, 0.0, 0.0, 0.0, 0.0, 0.0, 0.0, 0.0, 0.0, 0.0, 0.0, 0.0, 0.0, 0.0, 0.0, 0.0, 0.0, 0.0, 0.0, 0.0, 0.0, 0.0, 0.0, 0.0, 0.0, 0.0, 0.0, 0.0, 0.0, 0.0, 0.0, 0.0, 0.0, 0.0, 0.0, 0.0, 0.0, 0.0, 0.0, 0.0, 0.0, 0.0, 0.0, 0.0, 0.0, 0.0, 0.0, 0.0, 0.0, 0.0, 0.0, 0.0, 0.0, 0.0, 0.0, 0.0, 0.0, 0.0, 0.0, 0.0, 0.0, 0.0, 0.0, 0.0, 0.0, 0.0, 0.0, 0.0, 0.0, 0.0, 0.0, 0.0, 0.0, 0.0, 0.0, 0.0, 0.0, 0.0, 0.0, 0.0, 0.0, 0.0, 0.0, 0.0, 0.0, 0.0, 0.0, 0.0, 0.0, 0.0, 0.0, 0.0, 0.0, 0.0, 0.0, 0.0, 0.0, 0.0, 0.0, 0.0, 0.0, 0.0, 0.0, 0.0, 0.0, 0.0, 0.0, 0.0, 0.0, 0.0, 0.0, 0.0, 0.0, 0.0, 0.0, 0.0, 0.0, 0.0, 0.0, 0.0, 0.0, 0.0, 0.0, 0.0, 0.0, 0.0, 0.0, 0.0, 0.0, 0.0, 0.0, 0.0, 0.0, 0.0, 0.0, 0.0, 0.0, 0.0, 0.0, 0.0, 0.0, 0.0, 0.0, 0.0, 0.0, 0.0, 0.0, 0.0, 0.0, 0.0, 0.0, 0.0, 0.0, 0.0, 0.0, 0.0, 0.0, 0.0, 0.0, 0.0, 0.0, 0.0, 0.0, 0.0, 0.0, 0.0, 0.0, 0.0, 0.0, 0.0, 0.0, 0.0, 0.0, 0.0, 0.0, 0.0, 0.0, 0.0, 0.0, 0.0, 0.0, 0.0, 0.0, 0.0, 0.0, 0.0, 0.0, 0.0, 0.0, 0.0, 0.0, 0.0, 0.0, 0.0, 0.0, 0.0, 0.0, 0.0, 0.0, 0.0, 0.0, 0.0, 0.0, 0.0, 0.0, 0.0, 0.0, 0.0, 0.0, 0.0, 0.0, 0.0, 0.0, 0.0, 0.0, 0.0, 0.0, 0.0, 0.0, 0.0, 0.0, 0.0, 0.0, 0.0, 0.0, 0.0, 0.0, 0.0, 0.0, 0.0, 0.0, 0.0, 0.0, 0.0, 0.0, 0.0, 0.0, 0.0, 0.0, 0.0, 0.0, 0.0, 0.0, 0.0, 0.0, 0.0, 0.0, 0.0, 0.0, 0.0, 0.0, 0.0, 0.0, 0.0, 0.0, 0.0, 0.0, 0.0, 0.0, 0.0, 0.0, 0.0, 0.0, 0.0, 0.0, 0.0, 0.0, 0.0, 0.0, 0.0, 0.0, 0.0, 0.0, 0.0, 0.0, 0.0, 0.0, 0.0, 0.0, 0.0, 0.0, 0.0, 0.0, 0.0, 0.0, 0.0, 0.0, 0.0, 0.0, 0.0, 0.0, 0.0, 0.0, 0.0, 0.0, 0.0, 0.0, 0.0, 0.0, 0.0, 0.0, 0.0, 0.0, 0.0, 0.0, 0.0, 0.0, 0.0, 0.0, 0.0, 0.0, 0.0, 0.0, 0.0, 0.0, 0.0, 0.0, 0.0, 0.0, 0.0, 0.0, 0.0, 0.0, 0.0, 0.0, 0.0, 0.0, 0.0, 0.0, 0.0, 0.0, 0.0, 0.0, 0.0, 0.0, 0.0, 0.0, 0.0, 0.0, 0.0, 0.0, 0.0, 0.0, 0.0, 0.0, 0.0, 0.0, 0.0, 0.0, 0.0, 0.0, 0.0, 0.0, 0.0, 0.0, 0.0, 0.0, 0.0, 0.0, 0.0, 0.0, 0.0, 0.0, 0.0, 0.0, 0.0, 0.0, 0.0, 0.0, 0.0, 0.0, 0.0, 0.0, 0.0, 0.0, 0.0, 0.0, 0.0, 0.0, 0.0, 0.0, 0.0, 0.0, 0.0, 0.0, 0.0, 0.0, 0.0, 0.0, 0.0, 0.0, 0.0, 0.0, 0.0, 0.0, 0.0, 0.0, 0.0, 0.0, 0.0, 0.0, 0.0, 0.0, 0.0, 0.0, 0.0, 0.0, 0.0, 0.0, 0.0, 0.0, 0.0, 0.0, 0.0, 0.0, 0.0, 0.0, 0.0, 0.0, 0.0, 0.0, 0.0, 0.0, 0.0, 0.0, 0.0, 0.0, 0.0, 0.0, 0.0, 0.0, 0.0, 0.0, 0.0, 0.0, 0.0, 0.0, 0.0, 0.0, 0.0, 0.0, 0.0, 0.0, 0.0, 0.0, 0.0, 0.0, 0.0, 0.0, 0.0, 0.0, 0.0, 0.0, 0.0, 0.0, 0.0, 0.0, 0.0, 0.0, 0.0, 0.0, 0.0, 0.0, 0.0, 0.0, 0.0, 0.0, 0.0, 0.0, 0.0, 0.0, 0.0, 0.0, 0.0, 0.0, 0.0, 0.0, 0.0, 0.0, 0.0, 0.0, 0.0, 0.0, 0.0, 0.0, 0.0, 0.0, 0.0, 0.0, 0.0, 0.0, 0.0, 0.0, 0.0, 0.0, 0.0, 0.0, 0.0, 0.0, 0.0, 0.0, 0.0, 0.0, 0.0, 0.0, 0.0, 0.0, 0.0, 0.0, 0.0, 0.0, 0.0, 0.0, 0.0, 0.0, 0.0, 0.0, 0.0, 0.0, 0.0, 0.0, 0.0, 0.0, 0.0, 0.0, 0.0, 0.0, 0.0, 0.0, 0.0, 0.0, 0.0, 0.0, 0.0, 0.0, 0.0, 0.0, 0.0, 0.0, 0.0, 0.0, 0.0, 0.0, 0.0, 0.0, 0.0, 0.0, 0.0, 0.0, 0.0, 0.0, 0.0, 0.0, 0.0, 0.0, 0.0, 0.0, 0.0, 0.0, 0.0, 0.0, 0.0, 0.0, 0.0, 0.0, 0.0, 0.0, 0.0, 0.0, 0.0, 0.0, 0.0, 0.0, 0.0, 0.0, 0.0, 0.0, 0.0, 0.0, 0.0, 0.0, 0.0, 0.0, 0.0, 0.0, 0.0, 0.0, 0.0, 0.0, 0.0, 0.0, 0.0, 0.0, 0.0, 0.0, 0.0, 0.0, 0.0, 0.0, 0.0, 0.0, 0.0, 0.0, 0.0, 0.0, 0.0, 0.0, 0.0, 0.0, 0.0, 0.0, 0.0, 0.0, 0.0, 0.0, 0.0, 0.0, 0.0, 0.0, 0.0, 0.0, 0.0, 0.0, 0.0, 0.0, 0.0, 0.0, 0.0, 0.0, 0.0, 0.0, 0.0, 0.0, 0.0, 0.0, 0.0, 0.0, 0.0, 0.0, 0.0, 0.0, 0.0, 0.0, 0.0, 0.0, 0.0, 0.0, 0.0, 0.0, 0.0, 0.0, 0.0, 0.0, 0.0, 0.0, 0.0, 0.0, 0.0, 0.0, 0.0, 0.0, 0.0, 0.0, 0.0, 0.0, 0.0, 0.0, 0.0, 0.0, 0.0, 0.0, 0.0, 0.0, 0.0, 0.0, 0.0, 0.0, 0.0, 0.0, 0.0, 0.0, 0.0, 0.0, 0.0, 0.0, 0.0, 0.0, 0.0, 0.0, 0.0, 0.0, 0.0, 0.0, 0.0, 0.0, 0.0, 0.0, 0.0, 0.0, 0.0, 0.0, 0.0, 0.0, 0.0, 0.0, 0.0, 0.0, 0.0, 0.0, 0.0, 0.0, 0.0, 0.0, 0.0, 0.0, 0.0, 0.0, 0.0, 0.0, 0.0, 0.0, 0.0, 0.0, 0.0, 0.0, 0.0, 0.0, 0.0, 0.0, 0.0, 0.0, 0.0, 0.0, 0.0, 0.0, 0.0, 0.0, 0.0, 0.0, 0.0, 0.0, 0.0, 0.0, 0.0, 0.0, 0.0, 0.0, 0.0, 0.0, 0.0, 0.0, 0.0, 0.0, 0.0, 0.0, 0.0, 0.0, 0.0, 0.0, 0.0, 0.0, 0.0, 0.0, 0.0, 0.0, 0.0, 0.0, 0.0, 0.0, 0.0, 0.0, 0.0, 0.0, 0.0, 0.0, 0.0, 0.0, 0.0, 0.0, 0.0, 0.0, 0.0, 0.0, 0.0, 0.0, 0.0, 0.0, 0.0, 0.0, 0.0, 0.0, 0.0, 0.0, 0.0, 0.0, 0.0, 0.0, 0.0, 0.0, 0.0, 0.0, 0.0, 0.0, 0.0, 0.0, 0.0, 0.0, 0.0, 0.0, 0.0, 0.0, 0.0, 0.0, 0.0, 0.0, 0.0, 0.0, 0.0, 0.0, 0.0, 0.0, 0.0, 0.0, 0.0, 0.0, 0.0, 0.0, 0.0, 0.0, 0.0, 0.0, 0.0, 0.0, 0.0, 0.0, 0.0, 0.0, 0.0, 0.0, 0.0, 0.0, 0.0, 0.0, 0.0, 0.0, 0.0, 0.0, 0.0, 0.0, 0.0, 0.0, 0.0, 0.0, 0.0, 0.0, 0.0, 0.0, 0.0, 0.0, 0.0, 0.0, 0.0, 0.0, 0.0, 0.0, 0.0, 0.0, 0.0, 0.0, 0.0, 0.0, 0.0, 0.0, 0.0, 0.0, 0.0, 0.0, 0.0, 0.0, 0.0, 0.0, 0.0, 0.0, 0.0, 0.0, 0.0, 0.0, 0.0, 0.0, 0.0, 0.0, 0.0, 0.0, 0.0, 0.0, 0.0, 0.0, 0.0, 0.0, 0.0, 0.0, 0.0, 0.0, 0.0, 0.0, 0.0, 0.0, 0.0, 0.0, 0.0, 0.0, 0.0, 0.0, 0.0, 0.0, 0.0, 0.0, 0.0, 0.0, 0.0, 0.0, 0.0, 0.0, 0.0, 0.0, 0.0, 0.0, 0.0, 0.0, 0.0, 0.0, 0.0, 0.0, 0.0, 0.0, 0.0, 0.0, 0.0, 0.0, 0.0, 0.0, 0.0, 0.0, 0.0, 0.0, 0.0, 0.0, 0.0, 0.0, 0.0, 0.0, 0.0, 0.0, 0.0, 0.0, 0.0, 0.0, 0.0, 0.0, 0.0, 0.0, 0.0, 0.0, 0.0, 0.0, 0.0, 0.0, 0.0, 0.0, 0.0, 0.0, 0.0, 0.0, 0.0, 0.0, 0.0, 0.0, 0.0, 0.0, 0.0, 0.0, 0.0, 0.0, 0.0, 0.0, 0.0, 0.0, 0.0, 0.0, 0.0, 0.0, 0.0, 0.0, 0.0, 0.0, 0.0, 0.0, 0.0, 0.0, 0.0, 0.0, 0.0, 0.0, 0.0, 0.0, 0.0, 0.0, 0.0, 0.0, 0.0, 0.0, 0.0, 0.0, 0.0, 0.0, 0.0, 0.0, 0.0, 0.0, 0.0, 0.0, 0.0, 0.0, 0.0, 0.0, 0.0, 0.0, 0.0, 0.0, 0.0, 0.0, 0.0, 0.0, 0.0, 0.0, 0.0, 0.0, 0.0, 0.0, 0.0, 0.0, 0.0, 0.0, 0.0, 0.0, 0.0, 0.0, 0.0, 0.0, 0.0, 0.0, 0.0, 0.0, 0.0, 0.0, 0.0, 0.0, 0.0, 0.0, 0.0, 0.0, 0.0, 0.0, 0.0, 0.0, 0.0, 0.0, 0.0, 0.0, 0.0, 0.0, 0.0, 0.0, 0.0, 0.0, 0.0, 0.0, 0.0, 0.0, 0.0, 0.0, 0.0, 0.0, 0.0, 0.0, 0.0, 0.0, 0.0, 0.0, 0.0, 0.0, 0.0, 0.0, 0.0, 0.0, 0.0, 0.0, 0.0, 0.0, 0.0, 0.0, 0.0, 0.0, 0.0, 0.0, 0.0, 0.0, 0.0, 0.0, 0.0, 0.0, 0.0, 0.0, 0.0, 0.0, 0.0, 0.0, 0.0, 0.0, 0.0, 0.0, 0.0, 0.0, 0.0, 0.0, 0.0, 0.0, 0.0, 0.0, 0.0, 0.0, 0.0, 0.0, 0.0, 0.0, 0.0, 0.0, 0.0, 0.0, 0.0, 0.0, 0.0, 0.0, 0.0, 0.0, 0.0, 0.0, 0.0, 0.0, 0.0, 0.0, 0.0, 0.0, 0.0, 0.0, 0.0, 0.0, 0.0, 0.0, 0.0, 0.0, 0.0, 0.0, 0.0, 0.0, 0.0, 0.0, 0.0, 0.0, 0.0, 0.0, 0.0, 0.0, 0.0, 0.0, 0.0, 0.0, 0.0, 0.0, 0.0, 0.0, 0.0, 0.0, 0.0, 0.0, 0.0, 0.0, 0.0, 0.0, 0.0, 0.0, 0.0, 0.0, 0.0, 0.0, 0.0, 0.0, 0.0, 0.0, 0.0, 0.0, 0.0, 0.0, 0.0, 0.0, 0.0, 0.0, 0.0, 0.0, 0.0, 0.0, 0.0, 0.0, 0.0, 0.0, 0.0, 0.0, 0.0, 0.0, 0.0, 0.0, 0.0, 0.0, 0.0, 0.0, 0.0, 0.0, 0.0, 0.0, 0.0, 0.0, 0.0, 0.0, 0.0, 0.0, 0.0, 0.0, 0.0, 0.0, 0.0, 0.0, 0.0, 0.0, 0.0, 0.0, 0.0, 0.0, 0.0, 0.0, 0.0, 0.0, 0.0, 0.0, 0.0, 0.0, 0.0, 0.0, 0.0, 0.0, 0.0, 0.0, 0.0, 0.0, 0.0, 0.0, 0.0, 0.0, 0.0, 0.0, 0.0, 0.0, 0.0, 0.0, 0.0, 0.0, 0.0, 0.0, 0.0, 0.0, 0.0, 0.0, 0.0, 0.0, 0.0, 0.0, 0.0, 0.0, 0.0, 0.0, 0.0, 0.0, 0.0, 0.0, 0.0, 0.0, 0.0, 0.0, 0.0, 0.0, 0.0, 0.0, 0.0, 0.0, 0.0, 0.0, 0.0, 0.0, 0.0, 0.0, 0.0, 0.0, 0.0, 0.0, 0.0, 0.0, 0.0, 0.0, 0.0, 0.0, 0.0, 0.0, 0.0, 0.0, 0.0, 0.0, 0.0, 0.0, 0.0, 0.0, 0.0, 0.0, 0.0, 0.0, 0.0, 0.0, 0.0, 0.0, 0.0, 0.0, 0.0, 0.0, 0.0, 0.0, 0.0, 0.0, 0.0, 0.0, 0.0, 0.0, 0.0, 0.0, 0.0, 0.0, 0.0, 0.0, 0.0, 0.0, 0.0, 0.0, 0.0, 0.0, 0.0, 0.0, 0.0, 0.0, 0.0, 0.0, 0.0, 0.0, 0.0, 0.0, 0.0, 0.0, 0.0, 0.0, 0.0, 0.0, 0.0, 0.0, 0.0, 0.0, 0.0, 0.0, 0.0, 0.0, 0.0, 0.0, 0.0, 0.0, 0.0, 0.0, 0.0, 0.0, 0.0, 0.0, 0.0, 0.0, 0.0, 0.0, 0.0, 0.0, 0.0, 0.0, 0.0, 0.0, 0.0, 0.0, 0.0, 0.0, 0.0, 0.0, 0.0, 0.0, 0.0, 0.0, 0.0, 0.0, 0.0, 0.0, 0.0, 0.0, 0.0, 0.0, 0.0, 0.0, 0.0, 0.0, 0.0, 0.0, 0.0, 0.0, 0.0, 0.0, 0.0, 0.0, 0.0, 0.0, 0.0, 0.0, 0.0, 0.0, 0.0, 0.0, 0.0, 0.0, 0.0, 0.0, 0.0, 0.0, 0.0, 0.0, 0.0, 0.0, 0.0, 0.0, 0.0, 0.0, 0.0, 0.0, 0.0, 0.0, 0.0, 0.0, 0.0, 0.0, 0.0, 0.0, 0.0, 0.0, 0.0, 0.0, 0.0, 0.0, 0.0, 0.0, 0.0, 0.0, 0.0, 0.0, 0.0, 0.0, 0.0, 0.0, 0.0, 0.0, 0.0, 0.0, 0.0, 0.0, 0.0, 0.0, 0.0, 0.0, 0.0, 0.0, 0.0, 0.0, 0.0, 0.0, 0.0, 0.0, 0.0, 0.0, 0.0, 0.0, 0.0, 0.0, 0.0, 0.0, 0.0, 0.0, 0.0, 0.0, 0.0, 0.0, 0.0, 0.0, 0.0, 0.0, 0.0, 0.0, 0.0, 0.0, 0.0, 0.0, 0.0, 0.0, 0.0, 0.0, 0.0, 0.0, 0.0, 0.0, 0.0, 0.0, 0.0, 0.0, 0.0, 0.0, 0.0, 0.0, 0.0, 0.0, 0.0, 0.0, 0.0, 0.0, 0.0, 0.0, 0.0, 0.0, 0.0, 0.0, 0.0, 0.0, 0.0, 0.0, 0.0, 0.0, 0.0, 0.0, 0.0, 0.0, 0.0, 0.0, 0.0, 0.0, 0.0, 0.0, 0.0, 0.0, 0.0, 0.0, 0.0, 0.0, 0.0, 0.0, 0.0, 0.0, 0.0, 0.0, 0.0, 0.0, 0.0, 0.0, 0.0, 0.0, 0.0, 0.0, 0.0, 0.0, 0.0, 0.0, 0.0, 0.0, 0.0, 0.0, 0.0, 0.0, 0.0, 0.0, 0.0, 0.0, 0.0, 0.0, 0.0, 0.0, 0.0, 0.0, 0.0, 0.0, 0.0, 0.0, 0.0, 0.0, 0.0, 0.0, 0.0, 0.0, 0.0, 0.0, 0.0, 0.0, 0.0, 0.0, 0.0, 0.0, 0.0, 0.0, 0.0, 0.0, 0.0, 0.0, 0.0, 0.0, 0.0, 0.0, 0.0, 0.0, 0.0, 0.0, 0.0, 0.0, 0.0, 0.0, 0.0, 0.0, 0.0, 0.0, 0.0, 0.0, 0.0, 0.0, 0.0, 0.0, 0.0, 0.0, 0.0, 0.0, 0.0, 0.0, 0.0, 0.0, 0.0, 0.0, 0.0, 0.0, 0.0, 0.0, 0.0, 0.0, 0.0, 0.0, 0.0, 0.0, 0.0, 0.0, 0.0, 0.0, 0.0, 0.0, 0.0, 0.0, 0.0, 0.0, 0.0, 0.0, 0.0, 0.0, 0.0, 0.0, 0.0, 0.0, 0.0, 0.0, 0.0, 0.0, 0.0, 0.0, 0.0, 0.0, 0.0, 0.0, 0.0, 0.0, 0.0, 0.0, 0.0, 0.0, 0.0, 0.0, 0.0, 0.0, 0.0, 0.0, 0.0, 0.0, 0.0, 0.0, 0.0, 0.0, 0.0, 0.0, 0.0, 0.0, 0.0, 0.0, 0.0, 0.0, 0.0, 0.0, 0.0, 0.0, 0.0, 0.0, 0.0, 0.0, 0.0, 0.0, 0.0, 0.0, 0.0, 0.0, 0.0, 0.0, 0.0, 0.0, 0.0, 0.0, 0.0, 0.0, 0.0, 0.0, 0.0, 0.0, 0.0, 0.0, 0.0, 0.0, 0.0, 0.0, 0.0, 0.0, 0.0, 0.0, 0.0, 0.0, 0.0, 0.0, 0.0, 0.0, 0.0, 0.0, 0.0, 0.0, 0.0, 0.0, 0.0, 0.0, 0.0, 0.0, 0.0, 0.0, 0.0, 0.0, 0.0, 0.0, 0.0, 0.0, 0.0, 0.0, 0.0, 0.0, 0.0, 0.0, 0.0, 0.0, 0.0, 0.0, 0.0, 0.0, 0.0, 0.0, 0.0, 0.0, 0.0, 0.0, 0.0, 0.0, 0.0, 0.0, 0.0, 0.0, 0.0, 0.0, 0.0, 0.0, 0.0, 0.0, 0.0, 0.0, 0.0, 0.0, 0.0, 0.0, 0.0, 0.0, 0.0, 0.0, 0.0, 0.0, 0.0, 0.0, 0.0, 0.0, 0.0, 0.0, 0.0, 0.0, 0.0, 0.0, 0.0, 0.0, 0.0, 0.0, 0.0, 0.0, 0.0, 0.0, 0.0, 0.0, 0.0, 0.0, 0.0, 0.0, 0.0, 0.0, 0.0, 0.0, 0.0, 0.0, 0.0, 0.0, 0.0, 0.0, 0.0, 0.0, 0.0, 0.0, 0.0, 0.0, 0.0, 0.0, 0.0, 0.0, 0.0, 0.0, 0.0, 0.0, 0.0, 0.0, 0.0, 0.0, 0.0, 0.0, 0.0, 0.0, 0.0, 0.0, 0.0, 0.0, 0.0, 0.0, 0.0, 0.0, 0.0, 0.0, 0.0, 0.0, 0.0, 0.0, 0.0, 0.0, 0.0, 0.0, 0.0, 0.0, 0.0, 0.0, 0.0, 0.0, 0.0, 0.0, 0.0, 0.0, 0.0, 0.0, 0.0, 0.0, 0.0, 0.0, 0.0, 0.0, 0.0, 0.0, 0.0, 0.0, 0.0, 0.0, 0.0, 0.0, 0.0, 0.0, 0.0, 0.0, 0.0, 0.0, 0.0, 0.0, 0.0, 0.0, 0.0, 0.0, 0.0, 0.0, 0.0, 0.0, 0.0, 0.0, 0.0, 0.0, 0.0, 0.0, 0.0, 0.0, 0.0, 0.0, 0.0, 0.0, 0.0, 0.0, 0.0, 0.0, 0.0, 0.0, 0.0, 0.0, 0.0, 0.0, 0.0, 0.0, 0.0, 0.0, 0.0, 0.0, 0.0, 0.0, 0.0, 0.0, 0.0, 0.0, 0.0, 0.0, 0.0, 0.0, 0.0, 0.0, 0.0, 0.0, 0.0, 0.0, 0.0, 0.0, 0.0, 0.0, 0.0, 0.0, 0.0, 0.0, 0.0, 0.0, 0.0, 0.0, 0.0, 0.0, 0.0, 0.0, 0.0, 0.0, 0.0, 0.0, 0.0, 0.0, 0.0, 0.0, 0.0, 0.0, 0.0, 0.0, 0.0, 0.0, 0.0, 0.0, 0.0, 0.0, 0.0, 0.0, 0.0, 0.0, 0.0, 0.0, 0.0, 0.0, 0.0, 0.0, 0.0, 0.0, 0.0, 0.0, 0.0, 0.0, 0.0, 0.0, 0.0, 0.0, 0.0, 0.0, 0.0, 0.0, 0.0, 0.0, 0.0, 0.0, 0.0, 0.0, 0.0, 0.0, 0.0, 0.0, 0.0, 0.0, 0.0, 0.0, 0.0, 0.0, 0.0, 0.0, 0.0, 0.0, 0.0, 0.0, 0.0, 0.0, 0.0, 0.0, 0.0, 0.0, 0.0, 0.0, 0.0, 0.0, 0.0, 0.0, 0.0, 0.0, 0.0, 0.0, 0.0, 0.0, 0.0, 0.0, 0.0, 0.0, 0.0, 0.0, 0.0, 0.0, 0.0, 0.0, 0.0, 0.0, 0.0, 0.0, 0.0, 0.0, 0.0, 0.0, 0.0, 0.0, 0.0, 0.0, 0.0, 0.0, 0.0, 0.0, 0.0, 0.0, 0.0, 0.0, 0.0, 0.0, 0.0, 0.0, 0.0, 0.0, 0.0, 0.0, 0.0, 0.0, 0.0, 0.0, 0.0, 0.0, 0.0, 0.0, 0.0, 0.0, 0.0, 0.0, 0.0, 0.0, 0.0, 0.0, 0.0, 0.0, 0.0, 0.0, 0.0, 0.0, 0.0, 0.0, 0.0, 0.0, 0.0, 0.0, 0.0, 0.0, 0.0, 0.0, 0.0, 0.0, 0.0, 0.0, 0.0, 0.0, 0.0, 0.0, 0.0, 0.0, 0.0, 0.0, 0.0, 0.0, 0.0, 0.0, 0.0, 0.0, 0.0, 0.0, 0.0, 0.0, 0.0, 0.0, 0.0, 0.0, 0.0, 0.0, 0.0, 0.0, 0.0, 0.0, 0.0, 0.0, 0.0, 0.0, 0.0, 0.0, 0.0, 0.0, 0.0, 0.0, 0.0, 0.0, 0.0, 0.0, 0.0, 0.0, 0.0, 0.0, 0.0, 0.0, 0.0, 0.0, 0.0, 0.0, 0.0, 0.0, 0.0, 0.0, 0.0, 0.0, 0.0, 0.0, 0.0, 0.0, 0.0, 0.0, 0.0, 0.0, 0.0, 0.0, 0.0, 0.0, 0.0, 0.0, 0.0, 0.0, 0.0, 0.0, 0.0, 0.0, 0.0, 0.0, 0.0, 0.0, 0.0])
me_cube.materials.append(mat_material)
me_cube.materials.append(mat_material_001)
me_cube.materials.append(mat_material_002)
me_cube.materials.append(mat_material_003)
me_cube.use_mirror_vertex_groups = False
me_cube.update()

# ---- objects
ob_cube = bpy.data.objects.new('Cube', me_cube)
ob_light = bpy.data.objects.new('Light', light_light)
ob_camera = bpy.data.objects.new('Camera', cam_camera)
ob_vac_o = bpy.data.objects.new('Vacío', None)

# ---- transforms, parenting, visibility, modifiers, constraints
ob_cube.location = (0.0, 0.0, 0.0)
ob_cube.lock_rotations_4d = False
ob_cube.empty_display_type = 'ARROWS'
ob_cube.lineart.crease_threshold = 0.0
ob_light.location = (4.076, 1.005, 5.904)
ob_light.rotation_euler = (0.6503, 0.05522, 1.866)
ob_light.lock_rotations_4d = False
ob_light.empty_display_type = 'ARROWS'
ob_light.color = (0.0, 0.0, 0.0, 0.0)
ob_light.lineart.crease_threshold = 0.0
ob_camera.location = (7.359, -6.926, 4.958)
ob_camera.rotation_euler = (1.109, 0.0, 0.8149)
ob_camera.lock_rotations_4d = False
ob_camera.empty_display_type = 'ARROWS'
ob_camera.color = (0.0, 0.0, 0.0, 0.0)
ob_camera.display_type = 'WIRE'
ob_camera.lineart.crease_threshold = 0.0
ob_vac_o.location = (0.0, -5e-07, 0.0)
ob_vac_o.rotation_euler = (1.571, -0.0, -0.0)
ob_vac_o.empty_display_type = 'IMAGE'
ob_vac_o.empty_display_size = 5.0

# ---- collection membership
col_collection.objects.link(ob_cube)
col_collection.objects.link(ob_light)
col_collection.objects.link(ob_camera)
col_collection.objects.link(ob_vac_o)

# ---- scene / render settings (as saved in the file)
scene.camera = ob_camera
scene.frame_start = 1; scene.frame_end = 250; scene.frame_set(1)
scene.render.engine = 'BLENDER_EEVEE_NEXT'
scene.cycles.sampling_pattern = 'TABULATED_SOBOL'
scene.view_settings.view_transform = 'Filmic'
bpy.context.view_layer.update()
